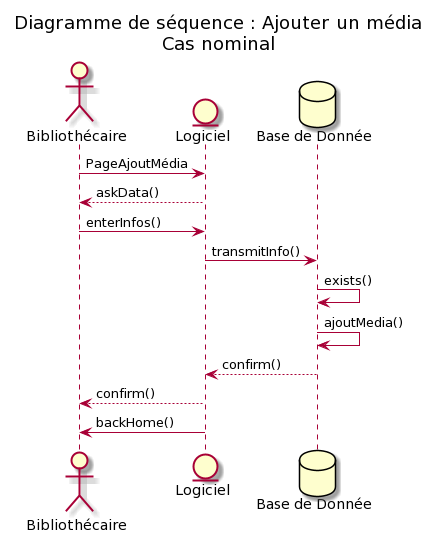

The diagram above was rendered by PlantUML. Its source (embedded in the PNG):
@startuml
!pragma teoz true

'participants :
actor "Bibliothécaire" as biblio
entity "Logiciel" as log
database "Base de Donnée" as bdd

title Diagramme de séquence : Ajouter un média\nCas nominal

biblio -> log : PageAjoutMédia
' log -> bdd : wantAddMedia()
log --> biblio : askData()
biblio -> log : enterInfos()
log -> bdd : transmitInfo()
bdd -> bdd : exists()
bdd -> bdd : ajoutMedia()
bdd --> log : confirm()
log --> biblio : confirm()
log -> biblio : backHome()
@enduml